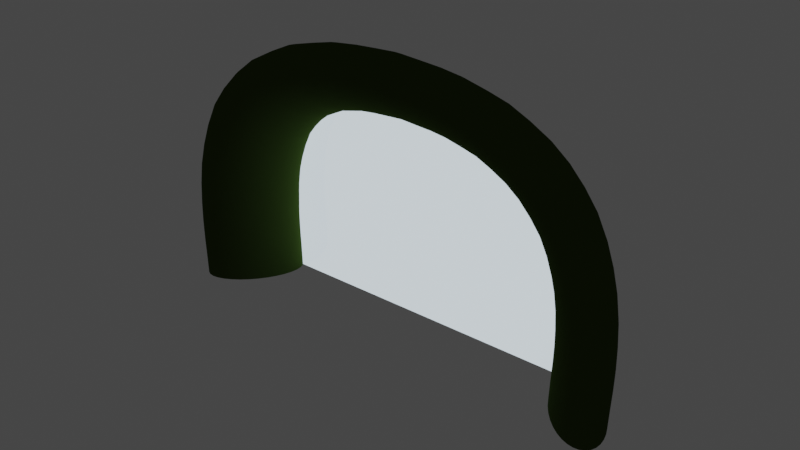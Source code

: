 # Source: portal.blend  (saved by Blender 3.1.7; exported with 4.5.12 LTS)
import bpy
from mathutils import Matrix  # noqa: F401  (used for matrix-valued properties, if any)

bpy.ops.wm.read_factory_settings(use_empty=True)
scene = bpy.context.scene
scene.name = 'Scene'

# ---- collections
col_collection = bpy.data.collections.new('Collection'); scene.collection.children.link(col_collection)

# ---- materials (node trees are filled in below, after node groups)
mat_hedge = bpy.data.materials.new('Hedge')
mat_hedge.use_transparent_shadow = False
mat_portal = bpy.data.materials.new('Portal')
mat_portal.alpha_threshold = 0.0
mat_portal.use_transparent_shadow = False
mat_portal.line_color = (0.0, 0.0, 0.0, 1.0)

# ---- material node trees
mat_hedge.use_nodes = True; mat_hedge.node_tree.nodes.clear()
_N = mat_hedge.node_tree.nodes; _L = mat_hedge.node_tree.links
n0 = _N.new('ShaderNodeBsdfPrincipled'); n0.name = 'Principled BSDF'; n0.location = (10, 300)
n0.distribution = 'GGX'
n0.subsurface_method = 'RANDOM_WALK_SKIN'
n0.inputs[0].default_value = (0.04118, 0.06998, 0.0136, 1.0)
n0.inputs[2].default_value = 0.0
n0.inputs[3].default_value = 1.45
n0.inputs[13].default_value = 0.0
n0.inputs[27].default_value = (0.0, 0.0, 0.0, 1.0)
n0.inputs[28].default_value = 1.0
n1 = _N.new('ShaderNodeOutputMaterial'); n1.name = 'Material Output'; n1.location = (300, 300)
_L.new(n0.outputs[0], n1.inputs[0])
n1.is_active_output = True
mat_portal.use_nodes = True; mat_portal.node_tree.nodes.clear()
_N = mat_portal.node_tree.nodes; _L = mat_portal.node_tree.links
n0 = _N.new('ShaderNodeOutputMaterial'); n0.name = 'Material Output'; n0.location = (300, 300)
n1 = _N.new('ShaderNodeBsdfPrincipled'); n1.name = 'Principled BSDF'; n1.location = (10, 300)
n1.distribution = 'GGX'
n1.subsurface_method = 'RANDOM_WALK_SKIN'
n1.inputs[0].default_value = (0.4869, 0.4261, 0.1154, 1.0)
n1.inputs[1].default_value = 1.0
n1.inputs[2].default_value = 0.0
n1.inputs[3].default_value = 1.45
n1.inputs[13].default_value = 1.0
n1.inputs[27].default_value = (0.7772, 0.906, 1.0, 1.0)
n1.inputs[28].default_value = 1.0
_L.new(n1.outputs[0], n0.inputs[0])
n0.is_active_output = True

# ---- world
world_world = bpy.data.worlds.new('World'); scene.world = world_world
world_world.use_nodes = True; world_world.node_tree.nodes.clear()
_N = world_world.node_tree.nodes; _L = world_world.node_tree.links
n0 = _N.new('ShaderNodeOutputWorld'); n0.name = 'World Output'; n0.location = (300, 300)
n1 = _N.new('ShaderNodeBackground'); n1.name = 'Background'; n1.location = (10, 300)
n1.inputs[0].default_value = (0.05088, 0.05088, 0.05088, 1.0)
_L.new(n1.outputs[0], n0.inputs[0])
n0.is_active_output = True
world_world.color = (0.05088, 0.05088, 0.05088)
world_world.use_sun_shadow = False
world_world.sun_shadow_jitter_overblur = 0.0

# ---- meshes
me_cylinder = bpy.data.meshes.new('Cylinder')
me_cylinder.from_pydata([(0.5262, 0.8503, 0.0), (0.5262, 0.8503, 0.4), (0.5991, 0.7827, 0.0), (0.5991, 0.7827, 0.4), (0.6489, 0.6849, 0.0), (0.6489, 0.6849, 0.4), (0.6738, 0.5608, 0.0), (0.6738, 0.5608, 0.4), (0.6727, 0.4152, 0.0), (0.6727, 0.4152, 0.4), (0.6459, 0.2536, 0.0), (0.6459, 0.2536, 0.4), (0.5942, 0.08232, 0.0), (0.5942, 0.08232, 0.4), (0.5197, -0.09217, 0.0), (0.5197, -0.09217, 0.4), (0.4252, -0.2631, 0.0), (0.4252, -0.2631, 0.4), (0.3143, -0.424, 0.0), (0.3143, -0.424, 0.4), (0.1914, -0.5685, 0.0), (0.1914, -0.5685, 0.4), (0.06115, -0.6912, 0.0), (0.06115, -0.6912, 0.4), (-0.07147, -0.7873, 0.0), (-0.07147, -0.7873, 0.4), (-0.2013, -0.8532, 0.0), (-0.2013, -0.8532, 0.4), (-0.3235, -0.8863, 0.0), (-0.3235, -0.8863, 0.4), (-0.4332, -0.8853, 0.0), (-0.4332, -0.8853, 0.4), (-0.5262, -0.8503, 0.0), (-0.5262, -0.8503, 0.4), (-0.5991, -0.7827, 0.0), (-0.5991, -0.7827, 0.4), (-0.6489, -0.6849, 0.0), (-0.6489, -0.6849, 0.4), (-0.6738, -0.5608, 0.0), (-0.6738, -0.5608, 0.4), (-0.6727, -0.4152, 0.0), (-0.6727, -0.4152, 0.4), (-0.6459, -0.2536, 0.0), (-0.6459, -0.2536, 0.4), (-0.5942, -0.08232, 0.0), (-0.5942, -0.08232, 0.4), (-0.5197, 0.09217, 0.0), (-0.5197, 0.09217, 0.4), (-0.4252, 0.2631, 0.0), (-0.4252, 0.2631, 0.4), (-0.3143, 0.424, 0.0), (-0.3143, 0.424, 0.4), (-0.1914, 0.5685, 0.0), (-0.1914, 0.5685, 0.4), (-0.06115, 0.6912, 0.0), (-0.06115, 0.6912, 0.4), (0.07147, 0.7873, 0.0), (0.07147, 0.7873, 0.4), (0.2013, 0.8532, 0.0), (0.2013, 0.8532, 0.4), (0.3235, 0.8863, 0.0), (0.3235, 0.8863, 0.4), (0.4332, 0.8853, 0.0), (0.4332, 0.8853, 0.4)], [], [(0, 1, 3, 2), (2, 3, 5, 4), (4, 5, 7, 6), (6, 7, 9, 8), (8, 9, 11, 10), (10, 11, 13, 12), (12, 13, 15, 14), (14, 15, 17, 16), (16, 17, 19, 18), (18, 19, 21, 20), (20, 21, 23, 22), (22, 23, 25, 24), (24, 25, 27, 26), (26, 27, 29, 28), (28, 29, 31, 30), (30, 31, 33, 32), (32, 33, 35, 34), (34, 35, 37, 36), (36, 37, 39, 38), (38, 39, 41, 40), (40, 41, 43, 42), (42, 43, 45, 44), (44, 45, 47, 46), (46, 47, 49, 48), (48, 49, 51, 50), (50, 51, 53, 52), (52, 53, 55, 54), (54, 55, 57, 56), (56, 57, 59, 58), (58, 59, 61, 60), (60, 61, 63, 62), (62, 63, 1, 0)])
me_cylinder.polygons.foreach_set('use_smooth', [True] * 32)
_uv = me_cylinder.uv_layers.new(name='UVMap')
_uv.uv.foreach_set('vector', [1.0, 0.5, 1.0, 1.0, 0.9688, 1.0, 0.9688, 0.5, 0.9688, 0.5, 0.9688, 1.0, 0.9375, 1.0, 0.9375, 0.5, 0.9375, 0.5, 0.9375, 1.0, 0.9062, 1.0, 0.9062, 0.5, 0.9062, 0.5, 0.9062, 1.0, 0.875, 1.0, 0.875, 0.5, 0.875, 0.5, 0.875, 1.0, 0.8438, 1.0, 0.8438, 0.5, 0.8438, 0.5, 0.8438, 1.0, 0.8125, 1.0, 0.8125, 0.5, 0.8125, 0.5, 0.8125, 1.0, 0.7812, 1.0, 0.7812, 0.5, 0.7812, 0.5, 0.7812, 1.0, 0.75, 1.0, 0.75, 0.5, 0.75, 0.5, 0.75, 1.0, 0.7188, 1.0, 0.7188, 0.5, 0.7188, 0.5, 0.7188, 1.0, 0.6875, 1.0, 0.6875, 0.5, 0.6875, 0.5, 0.6875, 1.0, 0.6562, 1.0, 0.6562, 0.5, 0.6562, 0.5, 0.6562, 1.0, 0.625, 1.0, 0.625, 0.5, 0.625, 0.5, 0.625, 1.0, 0.5938, 1.0, 0.5938, 0.5, 0.5938, 0.5, 0.5938, 1.0, 0.5625, 1.0, 0.5625, 0.5, 0.5625, 0.5, 0.5625, 1.0, 0.5312, 1.0, 0.5312, 0.5, 0.5312, 0.5, 0.5312, 1.0, 0.5, 1.0, 0.5, 0.5, 0.5, 0.5, 0.5, 1.0, 0.4688, 1.0, 0.4688, 0.5, 0.4688, 0.5, 0.4688, 1.0, 0.4375, 1.0, 0.4375, 0.5, 0.4375, 0.5, 0.4375, 1.0, 0.4062, 1.0, 0.4062, 0.5, 0.4062, 0.5, 0.4062, 1.0, 0.375, 1.0, 0.375, 0.5, 0.375, 0.5, 0.375, 1.0, 0.3438, 1.0, 0.3438, 0.5, 0.3438, 0.5, 0.3438, 1.0, 0.3125, 1.0, 0.3125, 0.5, 0.3125, 0.5, 0.3125, 1.0, 0.2812, 1.0, 0.2812, 0.5, 0.2812, 0.5, 0.2812, 1.0, 0.25, 1.0, 0.25, 0.5, 0.25, 0.5, 0.25, 1.0, 0.2188, 1.0, 0.2188, 0.5, 0.2188, 0.5, 0.2188, 1.0, 0.1875, 1.0, 0.1875, 0.5, 0.1875, 0.5, 0.1875, 1.0, 0.1562, 1.0, 0.1562, 0.5, 0.1562, 0.5, 0.1562, 1.0, 0.125, 1.0, 0.125, 0.5, 0.125, 0.5, 0.125, 1.0, 0.09375, 1.0, 0.09375, 0.5, 0.09375, 0.5, 0.09375, 1.0, 0.0625, 1.0, 0.0625, 0.5, 0.0625, 0.5, 0.0625, 1.0, 0.03125, 1.0, 0.03125, 0.5, 0.03125, 0.5, 0.03125, 1.0, 0.0, 1.0, 0.0, 0.5])
me_cylinder.materials.append(mat_hedge)
me_cylinder.use_remesh_fix_poles = True
me_cylinder.use_remesh_preserve_attributes = False
me_cylinder.update()
me_plane = bpy.data.meshes.new('Plane')
me_plane.from_pydata([(-3.421, 0.7375, 0.0), (3.421, 0.7375, 0.0), (-3.263, 0.7375, 3.271), (3.263, 0.7375, 3.271), (-1.228, 0.7375, 4.656), (1.228, 0.7375, 4.656)], [], [(0, 1, 3, 2), (2, 3, 5, 4)])
_uv = me_plane.uv_layers.new(name='UVMap')
_uv.uv.foreach_set('vector', [0.0, 0.0, 1.0, 0.0, 1.0, 1.0, 0.0, 1.0, 0.0, 1.0, 1.0, 1.0, 1.0, 1.0, 0.0, 1.0])
me_plane.materials.append(mat_portal)
me_plane.use_remesh_fix_poles = True
me_plane.use_remesh_preserve_attributes = False
me_plane.update()

# ---- curves / text
cu_beziercurve_001 = bpy.data.curves.new('BezierCurve.001', 'CURVE')
cu_beziercurve_001.dimensions = '3D'
_sp = cu_beziercurve_001.splines.new('BEZIER'); _sp.bezier_points.add(2)
_sp.bezier_points.foreach_set('co', [-3.986, 0.0, 0.0, 0.0, 0.0, 5.0, 3.986, 0.0, 0.0])
_sp.bezier_points.foreach_set('handle_left', [-3.984, 0.007729, -1.323, -4.694, 0.0, 5.0, 4.004, -2.038e-07, 1.368])
_sp.bezier_points.foreach_set('handle_right', [-3.987, -0.007729, 1.323, 4.694, 0.0, 5.0, 3.967, 2.038e-07, -1.368])
for _p, _l, _r in zip(_sp.bezier_points, ['ALIGNED', 'ALIGNED', 'ALIGNED'], ['ALIGNED', 'ALIGNED', 'ALIGNED']): _p.handle_left_type = _l; _p.handle_right_type = _r
_sp.order_u = 0
_sp.order_v = 0
cu_beziercurve_001.use_path = True
cu_beziercurve_001.fill_mode = 'FULL'

# ---- objects
ob_arch = bpy.data.objects.new('Arch', me_cylinder)
ob_beziercurve = bpy.data.objects.new('BezierCurve', cu_beziercurve_001)
ob_plane = bpy.data.objects.new('Plane', me_plane)

# ---- transforms, parenting, visibility, modifiers, constraints
ob_arch.location = (0.0, 0.0, 0.0)
_m = ob_arch.modifiers.new('Array', 'ARRAY')
_m.fit_type = 'FIT_CURVE'
_m.curve = ob_beziercurve
_m.relative_offset_displace = (0.0, 0.0, 1.0)
_m.use_merge_vertices = True
_m = ob_arch.modifiers.new('Curve', 'CURVE')
_m.object = ob_beziercurve
_m.deform_axis = 'POS_Z'
ob_beziercurve.location = (0.0, 0.0, 0.0)
ob_plane.location = (0.0, 0.0, 0.0)

# ---- collection membership
col_collection.objects.link(ob_arch)
col_collection.objects.link(ob_beziercurve)
col_collection.objects.link(ob_plane)

# ---- scene / render settings (as saved in the file)
scene.frame_start = 1; scene.frame_end = 250; scene.frame_set(1)
scene.render.engine = 'BLENDER_EEVEE_NEXT'
scene.cycles.sampling_pattern = 'TABULATED_SOBOL'
scene.cycles.use_light_tree = False
scene.view_settings.view_transform = 'Filmic'
bpy.context.view_layer.update()

# ---- added for rendering (the .blend has no active camera): camera
cam_auto = bpy.data.cameras.new('AutoCamera')
cam_auto.lens = 50.0
cam_auto.sensor_width = 36.0
cam_auto.clip_end = 1000.0
ob_auto_camera = bpy.data.objects.new('AutoCamera', cam_auto)
scene.collection.objects.link(ob_auto_camera)
ob_auto_camera.location = (11.6191, -13.943, 11.6115)
ob_auto_camera.rotation_euler = (1.09748, -7.21219e-08, 0.694738)
scene.camera = ob_auto_camera
bpy.context.view_layer.update()
